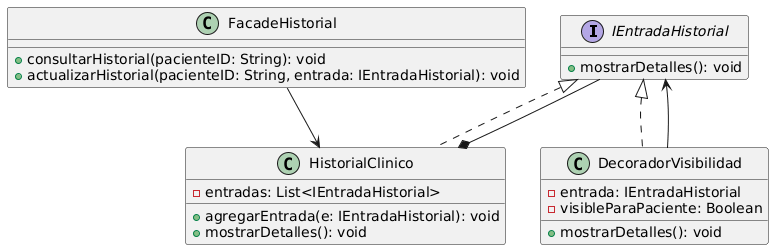

The diagram above was rendered by PlantUML. Its source (embedded in the PNG):
@startuml
' ==========================
' Estructurales
' ==========================

interface IEntradaHistorial {
    +mostrarDetalles(): void
}

class HistorialClinico implements IEntradaHistorial {
    -entradas: List<IEntradaHistorial>
    +agregarEntrada(e: IEntradaHistorial): void
    +mostrarDetalles(): void
}

class FacadeHistorial {
    +consultarHistorial(pacienteID: String): void
    +actualizarHistorial(pacienteID: String, entrada: IEntradaHistorial): void
}

class DecoradorVisibilidad implements IEntradaHistorial {
    -entrada: IEntradaHistorial
    -visibleParaPaciente: Boolean
    +mostrarDetalles(): void
}

HistorialClinico *-- IEntradaHistorial
FacadeHistorial --> HistorialClinico
DecoradorVisibilidad --> IEntradaHistorial
@enduml